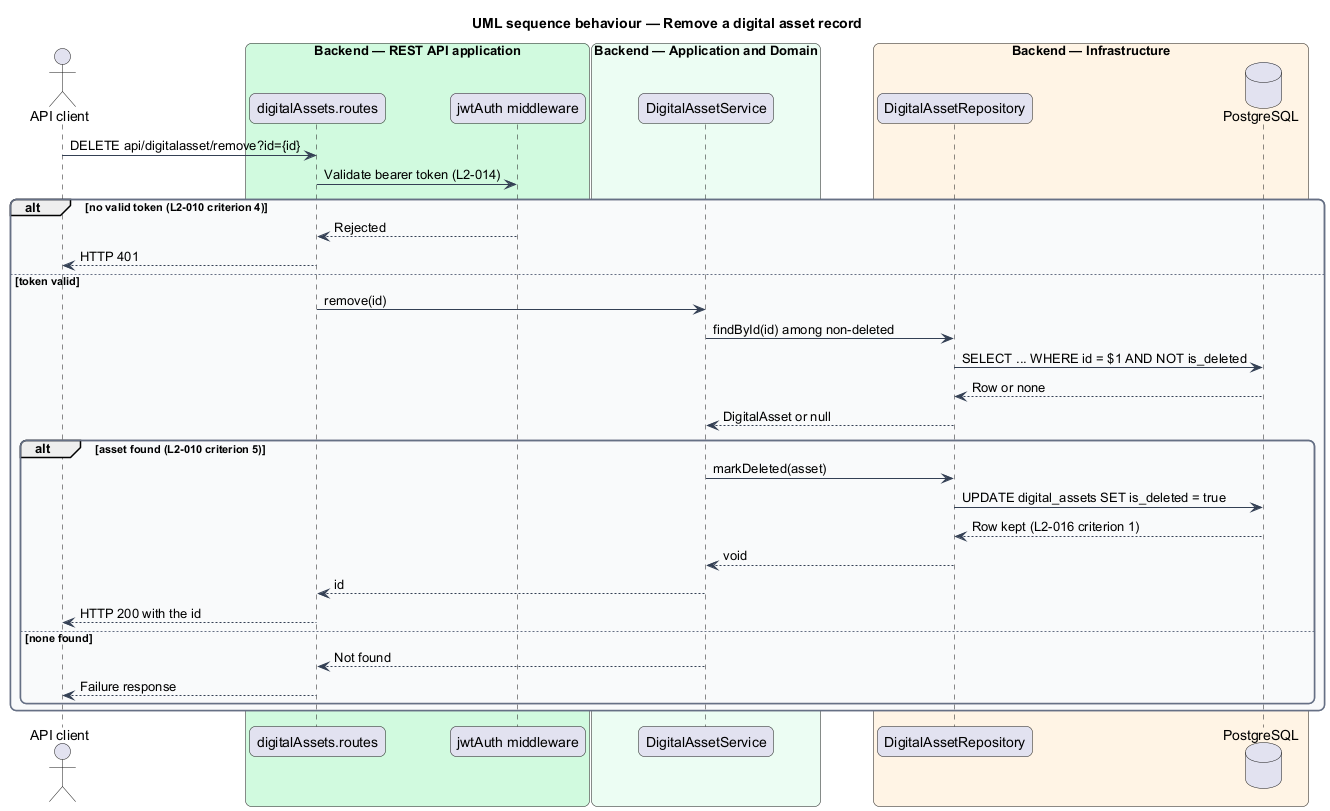

The diagram above was rendered by PlantUML. Its source (embedded in the PNG):
@startuml
title UML sequence behaviour — Remove a digital asset record
skinparam backgroundColor #FFFFFF
skinparam shadowing false
skinparam roundcorner 12
skinparam defaultFontName Arial
skinparam ArrowColor #344054
skinparam rectangle {
  BorderColor #344054
  FontColor #101828
}
skinparam package {
  BorderColor #667085
  FontColor #101828
  BackgroundColor #F9FAFB
}
actor "API client" as actor
box "Backend — REST API application" #D1FADF
  participant "digitalAssets.routes" as routes
  participant "jwtAuth middleware" as auth
end box
box "Backend — Application and Domain" #ECFDF3
  participant "DigitalAssetService" as service
end box
box "Backend — Infrastructure" #FFF4E5
  participant "DigitalAssetRepository" as repo
  database "PostgreSQL" as db
end box
actor -> routes : DELETE api/digitalasset/remove?id={id}
routes -> auth : Validate bearer token (L2-014)
alt no valid token (L2-010 criterion 4)
  auth --> routes : Rejected
  routes --> actor : HTTP 401
else token valid
  routes -> service : remove(id)
  service -> repo : findById(id) among non-deleted
  repo -> db : SELECT ... WHERE id = $1 AND NOT is_deleted
  db --> repo : Row or none
  repo --> service : DigitalAsset or null
  alt asset found (L2-010 criterion 5)
    service -> repo : markDeleted(asset)
    repo -> db : UPDATE digital_assets SET is_deleted = true
    db --> repo : Row kept (L2-016 criterion 1)
    repo --> service : void
    service --> routes : id
    routes --> actor : HTTP 200 with the id
  else none found
    service --> routes : Not found
    routes --> actor : Failure response
  end
end
@enduml